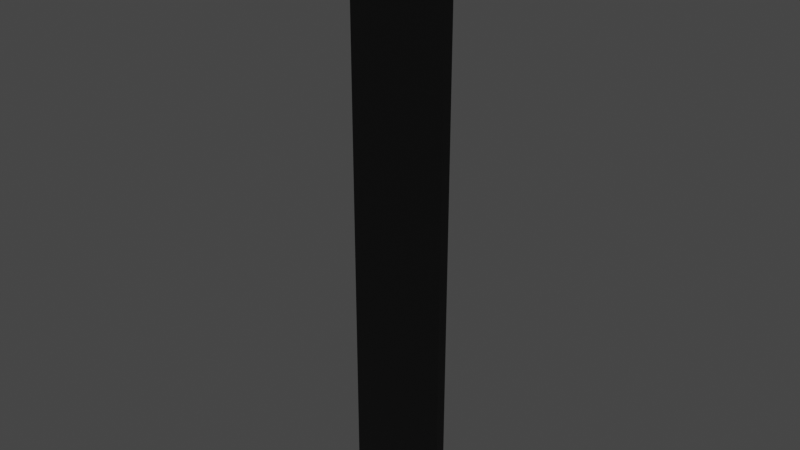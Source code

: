 # Source: Road_Stright.blend  (saved by Blender 3.3.6; exported with 4.5.12 LTS)
import bpy
from mathutils import Matrix  # noqa: F401  (used for matrix-valued properties, if any)

bpy.ops.wm.read_factory_settings(use_empty=True)
scene = bpy.context.scene
scene.name = 'Scene'

# ---- collections
col_collection = bpy.data.collections.new('Collection'); scene.collection.children.link(col_collection)

# ---- materials (node trees are filled in below, after node groups)
mat_material_001 = bpy.data.materials.new('Material.001')
mat_material_001.use_transparent_shadow = False
mat_material_002 = bpy.data.materials.new('Material.002')
mat_material_002.use_transparent_shadow = False
mat_material_003 = bpy.data.materials.new('Material.003')
mat_material_003.use_transparent_shadow = False

# ---- material node trees
mat_material_001.use_nodes = True; mat_material_001.node_tree.nodes.clear()
_N = mat_material_001.node_tree.nodes; _L = mat_material_001.node_tree.links
n0 = _N.new('ShaderNodeBsdfPrincipled'); n0.name = 'Principled BSDF'; n0.location = (10, 300)
n0.distribution = 'GGX'
n0.subsurface_method = 'BURLEY'
n0.inputs[0].default_value = (0.0, 0.0, 0.0, 1.0)
n0.inputs[3].default_value = 1.45
n0.inputs[27].default_value = (0.0, 0.0, 0.0, 1.0)
n0.inputs[28].default_value = 1.0
n1 = _N.new('ShaderNodeOutputMaterial'); n1.name = 'Material Output'; n1.location = (300, 300)
_L.new(n0.outputs[0], n1.inputs[0])
n1.is_active_output = True
mat_material_002.use_nodes = True; mat_material_002.node_tree.nodes.clear()
_N = mat_material_002.node_tree.nodes; _L = mat_material_002.node_tree.links
n0 = _N.new('ShaderNodeBsdfPrincipled'); n0.name = 'Principled BSDF'; n0.location = (10, 300)
n0.distribution = 'GGX'
n0.subsurface_method = 'BURLEY'
n0.inputs[0].default_value = (0.8, 0.0, 0.005641, 1.0)
n0.inputs[3].default_value = 1.45
n0.inputs[27].default_value = (0.0, 0.0, 0.0, 1.0)
n0.inputs[28].default_value = 1.0
n1 = _N.new('ShaderNodeOutputMaterial'); n1.name = 'Material Output'; n1.location = (300, 300)
_L.new(n0.outputs[0], n1.inputs[0])
n1.is_active_output = True
mat_material_003.use_nodes = True; mat_material_003.node_tree.nodes.clear()
_N = mat_material_003.node_tree.nodes; _L = mat_material_003.node_tree.links
n0 = _N.new('ShaderNodeBsdfPrincipled'); n0.name = 'Principled BSDF'; n0.location = (10, 300)
n0.distribution = 'GGX'
n0.subsurface_method = 'BURLEY'
n0.inputs[0].default_value = (0.8, 0.0, 0.005167, 1.0)
n0.inputs[3].default_value = 1.45
n0.inputs[27].default_value = (0.0, 0.0, 0.0, 1.0)
n0.inputs[28].default_value = 1.0
n1 = _N.new('ShaderNodeOutputMaterial'); n1.name = 'Material Output'; n1.location = (300, 300)
_L.new(n0.outputs[0], n1.inputs[0])
n1.is_active_output = True

# ---- world
world_world = bpy.data.worlds.new('World'); scene.world = world_world
world_world.use_nodes = True; world_world.node_tree.nodes.clear()
_N = world_world.node_tree.nodes; _L = world_world.node_tree.links
n0 = _N.new('ShaderNodeOutputWorld'); n0.name = 'World Output'; n0.location = (300, 300)
n1 = _N.new('ShaderNodeBackground'); n1.name = 'Background'; n1.location = (10, 300)
n1.inputs[0].default_value = (0.05088, 0.05088, 0.05088, 1.0)
_L.new(n1.outputs[0], n0.inputs[0])
n0.is_active_output = True
world_world.color = (0.05088, 0.05088, 0.05088)
world_world.use_sun_shadow = False
world_world.sun_shadow_jitter_overblur = 0.0

# ---- meshes
me_cube_001 = bpy.data.meshes.new('Cube.001')
me_cube_001.from_pydata([(-1.0, -0.1067, 5.95), (-1.0, 0.1067, 5.95), (1.0, -0.1067, 5.95), (1.0, 0.1067, 5.95), (1.0, -0.1067, 5.504), (1.0, -0.1067, 5.058), (1.0, -0.1067, 4.612), (1.0, -0.1067, 4.165), (1.0, -0.1067, 3.719), (1.0, -0.1067, 3.273), (1.0, -0.1067, 2.826), (1.0, -0.1067, 2.38), (1.0, -0.1067, 1.934), (1.0, -0.1067, 1.488), (1.0, -0.1067, 1.041), (1.0, -0.1067, 0.595), (1.0, -0.1067, 0.1487), (1.0, -0.1067, -0.2976), (1.0, -0.1067, -0.7439), (1.0, -0.1067, -1.19), (1.0, -0.1067, -1.636), (1.0, -0.1067, -2.083), (1.0, -0.1067, -2.529), (1.0, -0.1067, -2.975), (1.0, -0.1067, -3.422), (1.0, -0.1067, -3.868), (1.0, -0.1067, -4.314), (1.0, -0.1067, -4.76), (1.0, -0.1067, -5.207), (1.0, -0.1067, -5.653), (1.0, -0.1067, -6.099), (1.0, 0.1067, -6.099), (1.0, 0.1067, -5.653), (1.0, 0.1067, -5.207), (1.0, 0.1067, -4.76), (1.0, 0.1067, -4.314), (1.0, 0.1067, -3.868), (1.0, 0.1067, -3.422), (1.0, 0.1067, -2.975), (1.0, 0.1067, -2.529), (1.0, 0.1067, -2.083), (1.0, 0.1067, -1.636), (1.0, 0.1067, -1.19), (1.0, 0.1067, -0.7439), (1.0, 0.1067, -0.2976), (1.0, 0.1067, 0.1487), (1.0, 0.1067, 0.595), (1.0, 0.1067, 1.041), (1.0, 0.1067, 1.488), (1.0, 0.1067, 1.934), (1.0, 0.1067, 2.38), (1.0, 0.1067, 2.826), (1.0, 0.1067, 3.273), (1.0, 0.1067, 3.719), (1.0, 0.1067, 4.165), (1.0, 0.1067, 4.612), (1.0, 0.1067, 5.058), (1.0, 0.1067, 5.504), (-1.0, -0.1067, -6.099), (-1.0, -0.1067, -5.653), (-1.0, -0.1067, -5.207), (-1.0, -0.1067, -4.76), (-1.0, -0.1067, -4.314), (-1.0, -0.1067, -3.868), (-1.0, -0.1067, -3.422), (-1.0, -0.1067, -2.975), (-1.0, -0.1067, -2.529), (-1.0, -0.1067, -2.083), (-1.0, -0.1067, -1.636), (-1.0, -0.1067, -1.19), (-1.0, -0.1067, -0.7439), (-1.0, -0.1067, -0.2976), (-1.0, -0.1067, 0.1487), (-1.0, -0.1067, 0.595), (-1.0, -0.1067, 1.041), (-1.0, -0.1067, 1.488), (-1.0, -0.1067, 1.934), (-1.0, -0.1067, 2.38), (-1.0, -0.1067, 2.826), (-1.0, -0.1067, 3.273), (-1.0, -0.1067, 3.719), (-1.0, -0.1067, 4.165), (-1.0, -0.1067, 4.612), (-1.0, -0.1067, 5.058), (-1.0, -0.1067, 5.504), (-1.0, 0.1067, 5.504), (-1.0, 0.1067, 5.058), (-1.0, 0.1067, 4.612), (-1.0, 0.1067, 4.165), (-1.0, 0.1067, 3.719), (-1.0, 0.1067, 3.273), (-1.0, 0.1067, 2.826), (-1.0, 0.1067, 2.38), (-1.0, 0.1067, 1.934), (-1.0, 0.1067, 1.488), (-1.0, 0.1067, 1.041), (-1.0, 0.1067, 0.595), (-1.0, 0.1067, 0.1487), (-1.0, 0.1067, -0.2976), (-1.0, 0.1067, -0.7439), (-1.0, 0.1067, -1.19), (-1.0, 0.1067, -1.636), (-1.0, 0.1067, -2.083), (-1.0, 0.1067, -2.529), (-1.0, 0.1067, -2.975), (-1.0, 0.1067, -3.422), (-1.0, 0.1067, -3.868), (-1.0, 0.1067, -4.314), (-1.0, 0.1067, -4.76), (-1.0, 0.1067, -5.207), (-1.0, 0.1067, -5.653), (-1.0, 0.1067, -6.099), (7.756e-07, -0.1067, 5.95), (7.85e-07, 0.1067, 5.95), (-1.722e-05, 0.1067, 5.505), (-1.728e-05, 0.1067, 5.058), (-1.734e-05, 0.1067, 4.612), (-1.74e-05, 0.1067, 4.166), (-1.746e-05, 0.1067, 3.719), (-1.751e-05, 0.1067, 3.273), (-1.757e-05, 0.1067, 2.827), (-1.763e-05, 0.1067, 2.381), (-1.769e-05, 0.1067, 1.934), (-1.775e-05, 0.1067, 1.488), (-1.781e-05, 0.1067, 1.042), (-1.786e-05, 0.1067, 0.5954), (-1.792e-05, 0.1067, 0.1491), (-1.798e-05, 0.1067, -0.2972), (-1.804e-05, 0.1067, -0.7434), (-1.81e-05, 0.1067, -1.19), (-1.816e-05, 0.1067, -1.636), (-1.822e-05, 0.1067, -2.082), (-1.827e-05, 0.1067, -2.529), (-1.833e-05, 0.1067, -2.975), (-1.839e-05, 0.1067, -3.421), (-1.845e-05, 0.1067, -3.867), (-1.851e-05, 0.1067, -4.314), (-1.857e-05, 0.1067, -4.76), (-1.863e-05, 0.1067, -5.206), (-1.868e-05, 0.1067, -5.653), (-7.952e-07, 0.1067, -6.099), (-8.045e-07, -0.1067, -6.099), (-1.873e-05, -0.1067, -5.919), (-1.867e-05, -0.1067, -5.472), (-1.861e-05, -0.1067, -5.026), (-1.855e-05, -0.1067, -4.58), (-1.849e-05, -0.1067, -4.134), (-1.84e-05, -0.1067, -3.421), (-1.834e-05, -0.1067, -2.975), (-1.828e-05, -0.1067, -2.529), (-1.823e-05, -0.1067, -2.082), (-1.817e-05, -0.1067, -1.636), (-1.811e-05, -0.1067, -1.19), (-1.805e-05, -0.1067, -0.7434), (-1.799e-05, -0.1067, -0.2972), (-1.793e-05, -0.1067, 0.1491), (-1.787e-05, -0.1067, 0.5954), (-1.782e-05, -0.1067, 1.042), (-1.776e-05, -0.1067, 1.488), (-1.77e-05, -0.1067, 1.934), (-1.764e-05, -0.1067, 2.381), (-1.758e-05, -0.1067, 2.827), (-1.752e-05, -0.1067, 3.273), (-1.746e-05, -0.1067, 3.719), (-1.741e-05, -0.1067, 4.166), (-1.735e-05, -0.1067, 4.612), (-1.729e-05, -0.1067, 5.058), (-1.723e-05, -0.1067, 5.505)], [], [(4, 57, 3, 2), (167, 112, 0, 84), (113, 114, 85, 1), (114, 115, 86, 85), (115, 116, 87, 86), (116, 117, 88, 87), (117, 118, 89, 88), (118, 119, 90, 89), (119, 120, 91, 90), (120, 121, 92, 91), (121, 122, 93, 92), (122, 123, 94, 93), (123, 124, 95, 94), (124, 125, 96, 95), (125, 126, 97, 96), (126, 127, 98, 97), (127, 128, 99, 98), (128, 129, 100, 99), (129, 130, 101, 100), (130, 131, 102, 101), (131, 132, 103, 102), (132, 133, 104, 103), (133, 134, 105, 104), (134, 135, 106, 105), (135, 136, 107, 106), (136, 137, 108, 107), (137, 138, 109, 108), (138, 139, 110, 109), (139, 140, 111, 110), (141, 142, 59, 58), (142, 143, 60, 59), (143, 144, 61, 60), (144, 145, 62, 61), (145, 146, 63, 62), (146, 147, 64, 63), (147, 148, 65, 64), (148, 149, 66, 65), (149, 150, 67, 66), (150, 151, 68, 67), (151, 152, 69, 68), (152, 153, 70, 69), (153, 154, 71, 70), (154, 155, 72, 71), (155, 156, 73, 72), (156, 157, 74, 73), (157, 158, 75, 74), (158, 159, 76, 75), (159, 160, 77, 76), (160, 161, 78, 77), (161, 162, 79, 78), (162, 163, 80, 79), (163, 164, 81, 80), (164, 165, 82, 81), (165, 166, 83, 82), (166, 167, 84, 83), (0, 1, 85, 84), (84, 85, 86, 83), (83, 86, 87, 82), (82, 87, 88, 81), (81, 88, 89, 80), (80, 89, 90, 79), (79, 90, 91, 78), (78, 91, 92, 77), (77, 92, 93, 76), (76, 93, 94, 75), (75, 94, 95, 74), (74, 95, 96, 73), (73, 96, 97, 72), (72, 97, 98, 71), (71, 98, 99, 70), (70, 99, 100, 69), (69, 100, 101, 68), (68, 101, 102, 67), (67, 102, 103, 66), (66, 103, 104, 65), (65, 104, 105, 64), (64, 105, 106, 63), (63, 106, 107, 62), (62, 107, 108, 61), (61, 108, 109, 60), (60, 109, 110, 59), (59, 110, 111, 58), (30, 31, 32, 29), (29, 32, 33, 28), (28, 33, 34, 27), (27, 34, 35, 26), (26, 35, 36, 25), (25, 36, 37, 24), (24, 37, 38, 23), (23, 38, 39, 22), (22, 39, 40, 21), (21, 40, 41, 20), (20, 41, 42, 19), (19, 42, 43, 18), (18, 43, 44, 17), (17, 44, 45, 16), (16, 45, 46, 15), (15, 46, 47, 14), (14, 47, 48, 13), (13, 48, 49, 12), (12, 49, 50, 11), (11, 50, 51, 10), (10, 51, 52, 9), (9, 52, 53, 8), (8, 53, 54, 7), (7, 54, 55, 6), (6, 55, 56, 5), (5, 56, 57, 4), (5, 4, 167, 166), (6, 5, 166, 165), (7, 6, 165, 164), (8, 7, 164, 163), (9, 8, 163, 162), (10, 9, 162, 161), (11, 10, 161, 160), (12, 11, 160, 159), (13, 12, 159, 158), (14, 13, 158, 157), (15, 14, 157, 156), (16, 15, 156, 155), (17, 16, 155, 154), (18, 17, 154, 153), (19, 18, 153, 152), (20, 19, 152, 151), (21, 20, 151, 150), (22, 21, 150, 149), (23, 22, 149, 148), (24, 23, 148, 147), (25, 24, 147, 146), (26, 25, 146, 145), (27, 26, 145, 144), (28, 27, 144, 143), (29, 28, 143, 142), (30, 29, 142, 141), (32, 31, 140, 139), (33, 32, 139, 138), (34, 33, 138, 137), (35, 34, 137, 136), (36, 35, 136, 135), (37, 36, 135, 134), (38, 37, 134, 133), (39, 38, 133, 132), (40, 39, 132, 131), (41, 40, 131, 130), (42, 41, 130, 129), (43, 42, 129, 128), (44, 43, 128, 127), (45, 44, 127, 126), (46, 45, 126, 125), (47, 46, 125, 124), (48, 47, 124, 123), (49, 48, 123, 122), (50, 49, 122, 121), (51, 50, 121, 120), (52, 51, 120, 119), (53, 52, 119, 118), (54, 53, 118, 117), (55, 54, 117, 116), (56, 55, 116, 115), (57, 56, 115, 114), (3, 57, 114, 113), (4, 2, 112, 167), (111, 140, 31, 30, 141, 58), (2, 3, 113, 1, 0, 112)])
me_cube_001.polygons.foreach_set('material_index', [0, 0, 1, 0, 1, 0, 1, 0, 1, 0, 1, 0, 1, 0, 1, 0, 1, 0, 1, 0, 1, 0, 1, 0, 1, 0, 1, 0, 1, 0, 0, 0, 0, 0, 0, 0, 0, 0, 0, 0, 0, 0, 0, 0, 0, 0, 0, 0, 0, 0, 0, 0, 0, 0, 0, 0, 0, 0, 0, 0, 0, 0, 0, 0, 0, 0, 0, 0, 0, 0, 0, 0, 0, 0, 0, 0, 0, 0, 0, 0, 0, 0, 0, 0, 0, 0, 0, 0, 0, 0, 0, 0, 0, 0, 0, 0, 0, 0, 0, 0, 0, 0, 0, 0, 0, 0, 0, 0, 0, 0, 0, 0, 0, 0, 0, 0, 0, 0, 0, 0, 0, 0, 0, 0, 0, 0, 0, 0, 0, 0, 0, 0, 0, 0, 1, 0, 1, 0, 1, 0, 1, 0, 1, 0, 1, 0, 1, 0, 1, 0, 1, 0, 1, 0, 1, 0, 1, 0, 1, 0, 1, 0, 1, 0])
_uv = me_cube_001.uv_layers.new(name='UVMap')
_uv.uv.foreach_set('vector', [0.375, 0.4932, 0.625, 0.4932, 0.625, 0.5, 0.375, 0.5, 0.3682, 0.625, 0.375, 0.625, 0.375, 0.75, 0.3682, 0.75, 0.625, 0.625, 0.6318, 0.625, 0.6318, 0.75, 0.625, 0.75, 0.6318, 0.625, 0.6385, 0.625, 0.6385, 0.75, 0.6318, 0.75, 0.6385, 0.625, 0.6453, 0.625, 0.6453, 0.75, 0.6385, 0.75, 0.6453, 0.625, 0.652, 0.625, 0.652, 0.75, 0.6453, 0.75, 0.652, 0.625, 0.6588, 0.625, 0.6588, 0.75, 0.652, 0.75, 0.6588, 0.625, 0.6655, 0.625, 0.6655, 0.75, 0.6588, 0.75, 0.6655, 0.625, 0.6723, 0.625, 0.6723, 0.75, 0.6655, 0.75, 0.6723, 0.625, 0.6791, 0.625, 0.6791, 0.75, 0.6723, 0.75, 0.6791, 0.625, 0.6858, 0.625, 0.6858, 0.75, 0.6791, 0.75, 0.6858, 0.625, 0.6926, 0.625, 0.6926, 0.75, 0.6858, 0.75, 0.6926, 0.625, 0.6993, 0.625, 0.6993, 0.75, 0.6926, 0.75, 0.6993, 0.625, 0.7061, 0.625, 0.7061, 0.75, 0.6993, 0.75, 0.7061, 0.625, 0.7128, 0.625, 0.7128, 0.75, 0.7061, 0.75, 0.7128, 0.625, 0.7196, 0.625, 0.7196, 0.75, 0.7128, 0.75, 0.7196, 0.625, 0.7264, 0.625, 0.7264, 0.75, 0.7196, 0.75, 0.7264, 0.625, 0.7331, 0.625, 0.7331, 0.75, 0.7264, 0.75, 0.7331, 0.625, 0.7399, 0.625, 0.7399, 0.75, 0.7331, 0.75, 0.7399, 0.625, 0.7466, 0.625, 0.7466, 0.75, 0.7399, 0.75, 0.7466, 0.625, 0.7534, 0.625, 0.7534, 0.75, 0.7466, 0.75, 0.7534, 0.625, 0.7601, 0.625, 0.7601, 0.75, 0.7534, 0.75, 0.7601, 0.625, 0.7669, 0.625, 0.7669, 0.75, 0.7601, 0.75, 0.7669, 0.625, 0.7736, 0.625, 0.7736, 0.75, 0.7669, 0.75, 0.7736, 0.625, 0.7804, 0.625, 0.7804, 0.75, 0.7736, 0.75, 0.7804, 0.625, 0.7872, 0.625, 0.7872, 0.75, 0.7804, 0.75, 0.7872, 0.625, 0.7939, 0.625, 0.7939, 0.75, 0.7872, 0.75, 0.7939, 0.625, 0.8007, 0.625, 0.8007, 0.75, 0.7939, 0.75, 0.8007, 0.625, 0.8074, 0.625, 0.8074, 0.75, 0.8007, 0.75, 0.1926, 0.625, 0.1993, 0.625, 0.1993, 0.75, 0.1926, 0.75, 0.1993, 0.625, 0.2061, 0.625, 0.2061, 0.75, 0.1993, 0.75, 0.2061, 0.625, 0.2128, 0.625, 0.2128, 0.75, 0.2061, 0.75, 0.2128, 0.625, 0.2196, 0.625, 0.2196, 0.75, 0.2128, 0.75, 0.2196, 0.625, 0.2264, 0.625, 0.2264, 0.75, 0.2196, 0.75, 0.2264, 0.625, 0.2331, 0.625, 0.2331, 0.75, 0.2264, 0.75, 0.2331, 0.625, 0.2399, 0.625, 0.2399, 0.75, 0.2331, 0.75, 0.2399, 0.625, 0.2466, 0.625, 0.2466, 0.75, 0.2399, 0.75, 0.2466, 0.625, 0.2534, 0.625, 0.2534, 0.75, 0.2466, 0.75, 0.2534, 0.625, 0.2601, 0.625, 0.2601, 0.75, 0.2534, 0.75, 0.2601, 0.625, 0.2669, 0.625, 0.2669, 0.75, 0.2601, 0.75, 0.2669, 0.625, 0.2736, 0.625, 0.2736, 0.75, 0.2669, 0.75, 0.2736, 0.625, 0.2804, 0.625, 0.2804, 0.75, 0.2736, 0.75, 0.2804, 0.625, 0.2872, 0.625, 0.2872, 0.75, 0.2804, 0.75, 0.2872, 0.625, 0.2939, 0.625, 0.2939, 0.75, 0.2872, 0.75, 0.2939, 0.625, 0.3007, 0.625, 0.3007, 0.75, 0.2939, 0.75, 0.3007, 0.625, 0.3074, 0.625, 0.3074, 0.75, 0.3007, 0.75, 0.3074, 0.625, 0.3142, 0.625, 0.3142, 0.75, 0.3074, 0.75, 0.3142, 0.625, 0.3209, 0.625, 0.3209, 0.75, 0.3142, 0.75, 0.3209, 0.625, 0.3277, 0.625, 0.3277, 0.75, 0.3209, 0.75, 0.3277, 0.625, 0.3345, 0.625, 0.3345, 0.75, 0.3277, 0.75, 0.3345, 0.625, 0.3412, 0.625, 0.3412, 0.75, 0.3345, 0.75, 0.3412, 0.625, 0.348, 0.625, 0.348, 0.75, 0.3412, 0.75, 0.348, 0.625, 0.3547, 0.625, 0.3547, 0.75, 0.348, 0.75, 0.3547, 0.625, 0.3615, 0.625, 0.3615, 0.75, 0.3547, 0.75, 0.3615, 0.625, 0.3682, 0.625, 0.3682, 0.75, 0.3615, 0.75, 0.375, 0.75, 0.625, 0.75, 0.625, 0.7568, 0.375, 0.7568, 0.375, 0.7568, 0.625, 0.7568, 0.625, 0.7635, 0.375, 0.7635, 0.375, 0.7635, 0.625, 0.7635, 0.625, 0.7703, 0.375, 0.7703, 0.375, 0.7703, 0.625, 0.7703, 0.625, 0.777, 0.375, 0.777, 0.375, 0.777, 0.625, 0.777, 0.625, 0.7838, 0.375, 0.7838, 0.375, 0.7838, 0.625, 0.7838, 0.625, 0.7905, 0.375, 0.7905, 0.375, 0.7905, 0.625, 0.7905, 0.625, 0.7973, 0.375, 0.7973, 0.375, 0.7973, 0.625, 0.7973, 0.625, 0.8041, 0.375, 0.8041, 0.375, 0.8041, 0.625, 0.8041, 0.625, 0.8108, 0.375, 0.8108, 0.375, 0.8108, 0.625, 0.8108, 0.625, 0.8176, 0.375, 0.8176, 0.375, 0.8176, 0.625, 0.8176, 0.625, 0.8243, 0.375, 0.8243, 0.375, 0.8243, 0.625, 0.8243, 0.625, 0.8311, 0.375, 0.8311, 0.375, 0.8311, 0.625, 0.8311, 0.625, 0.8378, 0.375, 0.8378, 0.375, 0.8378, 0.625, 0.8378, 0.625, 0.8446, 0.375, 0.8446, 0.375, 0.8446, 0.625, 0.8446, 0.625, 0.8514, 0.375, 0.8514, 0.375, 0.8514, 0.625, 0.8514, 0.625, 0.8581, 0.375, 0.8581, 0.375, 0.8581, 0.625, 0.8581, 0.625, 0.8649, 0.375, 0.8649, 0.375, 0.8649, 0.625, 0.8649, 0.625, 0.8716, 0.375, 0.8716, 0.375, 0.8716, 0.625, 0.8716, 0.625, 0.8784, 0.375, 0.8784, 0.375, 0.8784, 0.625, 0.8784, 0.625, 0.8851, 0.375, 0.8851, 0.375, 0.8851, 0.625, 0.8851, 0.625, 0.8919, 0.375, 0.8919, 0.375, 0.8919, 0.625, 0.8919, 0.625, 0.8986, 0.375, 0.8986, 0.375, 0.8986, 0.625, 0.8986, 0.625, 0.9054, 0.375, 0.9054, 0.375, 0.9054, 0.625, 0.9054, 0.625, 0.9122, 0.375, 0.9122, 0.375, 0.9122, 0.625, 0.9122, 0.625, 0.9189, 0.375, 0.9189, 0.375, 0.9189, 0.625, 0.9189, 0.625, 0.9257, 0.375, 0.9257, 0.375, 0.9257, 0.625, 0.9257, 0.625, 0.9324, 0.375, 0.9324, 0.375, 0.3176, 0.625, 0.3176, 0.625, 0.3243, 0.375, 0.3243, 0.375, 0.3243, 0.625, 0.3243, 0.625, 0.3311, 0.375, 0.3311, 0.375, 0.3311, 0.625, 0.3311, 0.625, 0.3378, 0.375, 0.3378, 0.375, 0.3378, 0.625, 0.3378, 0.625, 0.3446, 0.375, 0.3446, 0.375, 0.3446, 0.625, 0.3446, 0.625, 0.3514, 0.375, 0.3514, 0.375, 0.3514, 0.625, 0.3514, 0.625, 0.3581, 0.375, 0.3581, 0.375, 0.3581, 0.625, 0.3581, 0.625, 0.3649, 0.375, 0.3649, 0.375, 0.3649, 0.625, 0.3649, 0.625, 0.3716, 0.375, 0.3716, 0.375, 0.3716, 0.625, 0.3716, 0.625, 0.3784, 0.375, 0.3784, 0.375, 0.3784, 0.625, 0.3784, 0.625, 0.3851, 0.375, 0.3851, 0.375, 0.3851, 0.625, 0.3851, 0.625, 0.3919, 0.375, 0.3919, 0.375, 0.3919, 0.625, 0.3919, 0.625, 0.3986, 0.375, 0.3986, 0.375, 0.3986, 0.625, 0.3986, 0.625, 0.4054, 0.375, 0.4054, 0.375, 0.4054, 0.625, 0.4054, 0.625, 0.4122, 0.375, 0.4122, 0.375, 0.4122, 0.625, 0.4122, 0.625, 0.4189, 0.375, 0.4189, 0.375, 0.4189, 0.625, 0.4189, 0.625, 0.4257, 0.375, 0.4257, 0.375, 0.4257, 0.625, 0.4257, 0.625, 0.4324, 0.375, 0.4324, 0.375, 0.4324, 0.625, 0.4324, 0.625, 0.4392, 0.375, 0.4392, 0.375, 0.4392, 0.625, 0.4392, 0.625, 0.4459, 0.375, 0.4459, 0.375, 0.4459, 0.625, 0.4459, 0.625, 0.4527, 0.375, 0.4527, 0.375, 0.4527, 0.625, 0.4527, 0.625, 0.4595, 0.375, 0.4595, 0.375, 0.4595, 0.625, 0.4595, 0.625, 0.4662, 0.375, 0.4662, 0.375, 0.4662, 0.625, 0.4662, 0.625, 0.473, 0.375, 0.473, 0.375, 0.473, 0.625, 0.473, 0.625, 0.4797, 0.375, 0.4797, 0.375, 0.4797, 0.625, 0.4797, 0.625, 0.4865, 0.375, 0.4865, 0.375, 0.4865, 0.625, 0.4865, 0.625, 0.4932, 0.375, 0.4932, 0.3615, 0.5, 0.3682, 0.5, 0.3682, 0.625, 0.3615, 0.625, 0.3547, 0.5, 0.3615, 0.5, 0.3615, 0.625, 0.3547, 0.625, 0.348, 0.5, 0.3547, 0.5, 0.3547, 0.625, 0.348, 0.625, 0.3412, 0.5, 0.348, 0.5, 0.348, 0.625, 0.3412, 0.625, 0.3345, 0.5, 0.3412, 0.5, 0.3412, 0.625, 0.3345, 0.625, 0.3277, 0.5, 0.3345, 0.5, 0.3345, 0.625, 0.3277, 0.625, 0.3209, 0.5, 0.3277, 0.5, 0.3277, 0.625, 0.3209, 0.625, 0.3142, 0.5, 0.3209, 0.5, 0.3209, 0.625, 0.3142, 0.625, 0.3074, 0.5, 0.3142, 0.5, 0.3142, 0.625, 0.3074, 0.625, 0.3007, 0.5, 0.3074, 0.5, 0.3074, 0.625, 0.3007, 0.625, 0.2939, 0.5, 0.3007, 0.5, 0.3007, 0.625, 0.2939, 0.625, 0.2872, 0.5, 0.2939, 0.5, 0.2939, 0.625, 0.2872, 0.625, 0.2804, 0.5, 0.2872, 0.5, 0.2872, 0.625, 0.2804, 0.625, 0.2736, 0.5, 0.2804, 0.5, 0.2804, 0.625, 0.2736, 0.625, 0.2669, 0.5, 0.2736, 0.5, 0.2736, 0.625, 0.2669, 0.625, 0.2601, 0.5, 0.2669, 0.5, 0.2669, 0.625, 0.2601, 0.625, 0.2534, 0.5, 0.2601, 0.5, 0.2601, 0.625, 0.2534, 0.625, 0.2466, 0.5, 0.2534, 0.5, 0.2534, 0.625, 0.2466, 0.625, 0.2399, 0.5, 0.2466, 0.5, 0.2466, 0.625, 0.2399, 0.625, 0.2331, 0.5, 0.2399, 0.5, 0.2399, 0.625, 0.2331, 0.625, 0.2264, 0.5, 0.2331, 0.5, 0.2331, 0.625, 0.2264, 0.625, 0.2196, 0.5, 0.2264, 0.5, 0.2264, 0.625, 0.2196, 0.625, 0.2128, 0.5, 0.2196, 0.5, 0.2196, 0.625, 0.2128, 0.625, 0.2061, 0.5, 0.2128, 0.5, 0.2128, 0.625, 0.2061, 0.625, 0.1993, 0.5, 0.2061, 0.5, 0.2061, 0.625, 0.1993, 0.625, 0.1926, 0.5, 0.1993, 0.5, 0.1993, 0.625, 0.1926, 0.625, 0.8007, 0.5, 0.8074, 0.5, 0.8074, 0.625, 0.8007, 0.625, 0.7939, 0.5, 0.8007, 0.5, 0.8007, 0.625, 0.7939, 0.625, 0.7872, 0.5, 0.7939, 0.5, 0.7939, 0.625, 0.7872, 0.625, 0.7804, 0.5, 0.7872, 0.5, 0.7872, 0.625, 0.7804, 0.625, 0.7736, 0.5, 0.7804, 0.5, 0.7804, 0.625, 0.7736, 0.625, 0.7669, 0.5, 0.7736, 0.5, 0.7736, 0.625, 0.7669, 0.625, 0.7601, 0.5, 0.7669, 0.5, 0.7669, 0.625, 0.7601, 0.625, 0.7534, 0.5, 0.7601, 0.5, 0.7601, 0.625, 0.7534, 0.625, 0.7466, 0.5, 0.7534, 0.5, 0.7534, 0.625, 0.7466, 0.625, 0.7399, 0.5, 0.7466, 0.5, 0.7466, 0.625, 0.7399, 0.625, 0.7331, 0.5, 0.7399, 0.5, 0.7399, 0.625, 0.7331, 0.625, 0.7264, 0.5, 0.7331, 0.5, 0.7331, 0.625, 0.7264, 0.625, 0.7196, 0.5, 0.7264, 0.5, 0.7264, 0.625, 0.7196, 0.625, 0.7128, 0.5, 0.7196, 0.5, 0.7196, 0.625, 0.7128, 0.625, 0.7061, 0.5, 0.7128, 0.5, 0.7128, 0.625, 0.7061, 0.625, 0.6993, 0.5, 0.7061, 0.5, 0.7061, 0.625, 0.6993, 0.625, 0.6926, 0.5, 0.6993, 0.5, 0.6993, 0.625, 0.6926, 0.625, 0.6858, 0.5, 0.6926, 0.5, 0.6926, 0.625, 0.6858, 0.625, 0.6791, 0.5, 0.6858, 0.5, 0.6858, 0.625, 0.6791, 0.625, 0.6723, 0.5, 0.6791, 0.5, 0.6791, 0.625, 0.6723, 0.625, 0.6655, 0.5, 0.6723, 0.5, 0.6723, 0.625, 0.6655, 0.625, 0.6588, 0.5, 0.6655, 0.5, 0.6655, 0.625, 0.6588, 0.625, 0.652, 0.5, 0.6588, 0.5, 0.6588, 0.625, 0.652, 0.625, 0.6453, 0.5, 0.652, 0.5, 0.652, 0.625, 0.6453, 0.625, 0.6385, 0.5, 0.6453, 0.5, 0.6453, 0.625, 0.6385, 0.625, 0.6318, 0.5, 0.6385, 0.5, 0.6385, 0.625, 0.6318, 0.625, 0.625, 0.5, 0.6318, 0.5, 0.6318, 0.625, 0.625, 0.625, 0.3682, 0.5, 0.375, 0.5, 0.375, 0.625, 0.3682, 0.625, 0.625, 0.9324, 0.8074, 0.625, 0.625, 0.3176, 0.1926, 0.5, 0.1926, 0.625, 0.375, 0.9324, 0.375, 0.5, 0.625, 0.5, 0.625, 0.625, 0.625, 0.75, 0.375, 0.75, 0.375, 0.625])
me_cube_001.materials.append(mat_material_001)
me_cube_001.materials.append(mat_material_002)
me_cube_001.materials.append(mat_material_003)
me_cube_001.use_remesh_fix_poles = True
me_cube_001.use_remesh_preserve_attributes = False
me_cube_001.use_mirror_vertex_groups = False
me_cube_001.update()

# ---- objects
ob_cube = bpy.data.objects.new('Cube', me_cube_001)

# ---- transforms, parenting, visibility, modifiers, constraints
ob_cube.location = (0.1606, 0.0, 0.1594)
ob_cube.lineart.crease_threshold = 0.0

# ---- collection membership
col_collection.objects.link(ob_cube)

# ---- scene / render settings (as saved in the file)
scene.frame_start = 1; scene.frame_end = 250; scene.frame_set(1)
scene.render.engine = 'BLENDER_EEVEE_NEXT'
scene.cycles.use_denoising = False
scene.cycles.samples = 128
scene.cycles.sampling_pattern = 'TABULATED_SOBOL'
scene.cycles.use_adaptive_sampling = False
scene.cycles.use_light_tree = False
scene.view_settings.view_transform = 'Filmic'
bpy.context.view_layer.update()

# ---- added for rendering (the .blend has no active camera and no usable light): camera, sun
cam_auto = bpy.data.cameras.new('AutoCamera')
cam_auto.lens = 50.0
cam_auto.sensor_width = 36.0
cam_auto.clip_end = 1000.0
ob_auto_camera = bpy.data.objects.new('AutoCamera', cam_auto)
scene.collection.objects.link(ob_auto_camera)
ob_auto_camera.location = (11.4636, -13.5635, 9.12724)
ob_auto_camera.rotation_euler = (1.09748, -7.21219e-08, 0.694738)
scene.camera = ob_auto_camera
light_auto_sun = bpy.data.lights.new('AutoSun', 'SUN')
light_auto_sun.energy = 3.0
light_auto_sun.angle = 0.0523599
ob_auto_sun = bpy.data.objects.new('AutoSun', light_auto_sun)
scene.collection.objects.link(ob_auto_sun)
ob_auto_sun.rotation_euler = (0.872665, 0.174533, 0.523599)
bpy.context.view_layer.update()
